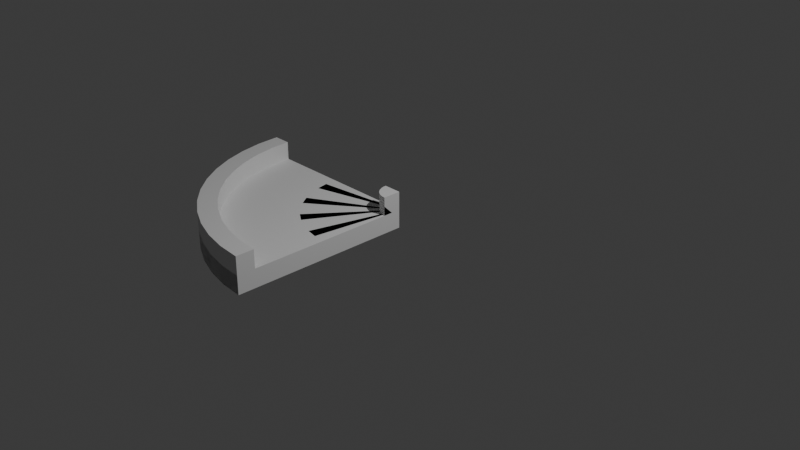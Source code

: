 # Source: TrackCornerSharp.blend  (saved by Blender 4.2.66; exported with 4.5.12 LTS)
import bpy
from mathutils import Matrix  # noqa: F401  (used for matrix-valued properties, if any)

bpy.ops.wm.read_factory_settings(use_empty=True)
scene = bpy.context.scene
scene.name = 'Scene'

# ---- collections
col_collection = bpy.data.collections.new('Collection'); scene.collection.children.link(col_collection)

# ---- node groups
ng_smooth_by_angle = bpy.data.node_groups.new('Smooth by Angle', 'GeometryNodeTree')
_s = ng_smooth_by_angle.interface.new_socket(name='Mesh', in_out='OUTPUT', socket_type='NodeSocketGeometry')
_s = ng_smooth_by_angle.interface.new_socket(name='Mesh', in_out='INPUT', socket_type='NodeSocketGeometry')
_s = ng_smooth_by_angle.interface.new_socket(name='Angle', in_out='INPUT', socket_type='NodeSocketFloat')
_s.subtype = 'ANGLE'
_s.default_value = 0.5236
_s.min_value = 0.0
_s.max_value = 3.142
_s.description = 'Maximum face angle for smooth edges'
_s = ng_smooth_by_angle.interface.new_socket(name='Ignore Sharpness', in_out='INPUT', socket_type='NodeSocketBool')
_s.force_non_field = True
ng_smooth_by_angle.description = 'Set the sharpness of mesh edges based on the angle between the neighboring faces'
ng_smooth_by_angle.is_modifier = True
_N = ng_smooth_by_angle.nodes; _L = ng_smooth_by_angle.links
n0 = _N.new('GeometryNodeSetShadeSmooth'); n0.name = 'Set Shade Smooth'; n0.location = (120, -80)
n0.domain = 'EDGE'
n1 = _N.new('GeometryNodeSetShadeSmooth'); n1.name = 'Set Shade Smooth.001'; n1.location = (300, -80)
n2 = _N.new('NodeGroupOutput'); n2.name = 'Group Output'; n2.location = (480, -80)
n3 = _N.new('GeometryNodeInputMeshEdgeAngle'); n3.name = 'Edge Angle'; n3.location = (-440, -240)
n4 = _N.new('NodeGroupInput'); n4.name = 'Group Input'; n4.location = (-80, -80)
n5 = _N.new('GeometryNodeInputEdgeSmooth'); n5.name = 'Is Edge Smooth'; n5.location = (-260, -120)
n6 = _N.new('GeometryNodeInputShadeSmooth'); n6.name = 'Is Shade Smooth'; n6.location = (-440, -397)
n7 = _N.new('FunctionNodeCompare'); n7.name = 'Compare'; n7.location = (-260, -260)
n7.operation = 'LESS_EQUAL'
n7.inputs[6].default_value = (0.0, 0.0, 0.0, 0.0)
n7.inputs[7].default_value = (0.0, 0.0, 0.0, 0.0)
n8 = _N.new('FunctionNodeBooleanMath'); n8.name = 'Boolean Math.001'; n8.location = (-80, -260)
n9 = _N.new('NodeGroupInput'); n9.name = 'Group Input.001'; n9.location = (-440, -329)
n10 = _N.new('NodeGroupInput'); n10.name = 'Group Input.002'; n10.location = (-259, -189)
n11 = _N.new('FunctionNodeBooleanMath'); n11.name = 'Boolean Math'; n11.location = (-80, -149)
n11.operation = 'OR'
n12 = _N.new('FunctionNodeBooleanMath'); n12.name = 'Boolean Math.002'; n12.location = (-260, -380)
n12.operation = 'OR'
n13 = _N.new('NodeGroupInput'); n13.name = 'Group Input.003'; n13.location = (-440, -460)
_L.new(n3.outputs[0], n7.inputs[0])
_L.new(n1.outputs[0], n2.inputs[0])
_L.new(n9.outputs[1], n7.inputs[1])
_L.new(n7.outputs[0], n8.inputs[0])
_L.new(n4.outputs[0], n0.inputs[0])
_L.new(n0.outputs[0], n1.inputs[0])
_L.new(n8.outputs[0], n0.inputs[2])
_L.new(n10.outputs[2], n11.inputs[1])
_L.new(n5.outputs[0], n11.inputs[0])
_L.new(n11.outputs[0], n0.inputs[1])
_L.new(n13.outputs[2], n12.inputs[1])
_L.new(n6.outputs[0], n12.inputs[0])
_L.new(n12.outputs[0], n8.inputs[1])
n2.is_active_output = True

# ---- world
world_world = bpy.data.worlds.new('World'); scene.world = world_world
world_world.use_nodes = True; world_world.node_tree.nodes.clear()
_N = world_world.node_tree.nodes; _L = world_world.node_tree.links
n0 = _N.new('ShaderNodeOutputWorld'); n0.name = 'World Output'; n0.location = (300, 300)
n1 = _N.new('ShaderNodeBackground'); n1.name = 'Background'; n1.location = (10, 300)
n1.inputs[0].default_value = (0.05088, 0.05088, 0.05088, 1.0)
_L.new(n1.outputs[0], n0.inputs[0])
n0.is_active_output = True
world_world.color = (0.05088, 0.05088, 0.05088)
world_world.sun_shadow_jitter_overblur = 0.0

# ---- cameras
cam_camera = bpy.data.cameras.new('Camera')
cam_camera.clip_end = 100.0
cam_camera.ortho_scale = 7.314

# ---- lights
light_light = bpy.data.lights.new('Light', 'POINT')
light_light.energy = 1000.0
light_light.shadow_soft_size = 0.1

# ---- meshes
me_cube_001 = bpy.data.meshes.new('Cube.001')
me_cube_001.from_pydata([(1.0, -1.0, -0.1), (1.0, -1.0, 0.1), (1.0, 1.0, -0.1), (1.0, 1.0, 0.1), (1.0, -0.8, -0.1), (1.0, -0.8, 0.1), (1.0, 0.8, -0.1), (1.0, 0.8, 0.1), (1.0, -1.0, 0.1), (1.0, -1.0, -0.1), (1.0, -0.8, 0.1), (1.0, -0.8, -0.1), (1.0, -1.0, 0.3), (1.0, -0.8, 0.3), (1.0, 1.0, 0.3), (1.0, 0.8, 0.3), (0.7389, -0.9829, -0.1), (0.7389, -0.9829, 0.1), (1.0, 1.0, -0.1), (1.0, 1.0, 0.1), (0.9739, 0.8017, 0.1), (0.7389, -0.9829, 0.1), (0.7389, -0.9829, -0.1), (0.7651, -0.7846, 0.1), (0.7651, -0.7846, -0.1), (0.7389, -0.9829, 0.3), (0.7651, -0.7846, 0.3), (1.0, 1.0, 0.3), (0.9739, 0.8017, 0.3), (0.4824, -0.9319, -0.1), (0.4824, -0.9319, 0.1), (1.0, 1.0, -0.1), (1.0, 1.0, 0.1), (0.9482, 0.8068, 0.1), (0.4824, -0.9319, 0.1), (0.4824, -0.9319, -0.1), (0.5341, -0.7387, 0.1), (0.5341, -0.7387, -0.1), (0.4824, -0.9319, 0.3), (0.5341, -0.7387, 0.3), (1.0, 1.0, 0.3), (0.9482, 0.8068, 0.3), (0.2346, -0.8478, -0.1), (0.2346, -0.8478, 0.1), (1.0, 1.0, -0.1), (1.0, 1.0, 0.1), (0.9235, 0.8152, 0.1), (0.2346, -0.8478, 0.1), (0.2346, -0.8478, -0.1), (0.3112, -0.663, 0.1), (0.3112, -0.663, -0.1), (0.2346, -0.8478, 0.3), (0.3112, -0.663, 0.3), (1.0, 1.0, 0.3), (0.9235, 0.8152, 0.3), (-3.204e-07, -0.7321, -0.1), (-3.204e-07, -0.7321, 0.1), (1.0, 1.0, -0.1), (1.0, 1.0, 0.1), (0.9, 0.8268, 0.1), (-3.204e-07, -0.7321, 0.1), (-3.204e-07, -0.7321, -0.1), (0.1, -0.5588, 0.1), (0.1, -0.5588, -0.1), (-3.204e-07, -0.7321, 0.3), (0.1, -0.5588, 0.3), (1.0, 1.0, 0.3), (0.9, 0.8268, 0.3), (-0.2175, -0.5867, -0.1), (-0.2175, -0.5867, 0.1), (1.0, 1.0, -0.1), (1.0, 1.0, 0.1), (0.8782, 0.8413, 0.1), (-0.2175, -0.5867, 0.1), (-0.2175, -0.5867, -0.1), (-0.09577, -0.428, 0.1), (-0.09577, -0.428, -0.1), (-0.2175, -0.5867, 0.3), (-0.09577, -0.428, 0.3), (1.0, 1.0, 0.3), (0.8782, 0.8413, 0.3), (-0.4142, -0.4142, -0.1), (-0.4142, -0.4142, 0.1), (1.0, 1.0, -0.1), (1.0, 1.0, 0.1), (0.8586, 0.8586, 0.1), (-0.4142, -0.4142, 0.1), (-0.4142, -0.4142, -0.1), (-0.2728, -0.2728, 0.1), (-0.2728, -0.2728, -0.1), (-0.4142, -0.4142, 0.3), (-0.2728, -0.2728, 0.3), (1.0, 1.0, 0.3), (0.8586, 0.8586, 0.3), (-0.5867, -0.2175, -0.1), (-0.5867, -0.2175, 0.1), (1.0, 1.0, -0.1), (1.0, 1.0, 0.1), (0.8413, 0.8782, 0.1), (-0.5867, -0.2175, 0.1), (-0.5867, -0.2175, -0.1), (-0.428, -0.09577, 0.1), (-0.428, -0.09577, -0.1), (-0.5867, -0.2175, 0.3), (-0.428, -0.09577, 0.3), (1.0, 1.0, 0.3), (0.8413, 0.8782, 0.3), (-0.7321, -5.96e-08, -0.1), (-0.7321, -5.96e-08, 0.1), (1.0, 1.0, -0.1), (1.0, 1.0, 0.1), (0.8268, 0.9, 0.1), (-0.7321, -5.96e-08, 0.1), (-0.7321, -5.96e-08, -0.1), (-0.5588, 0.1, 0.1), (-0.5588, 0.1, -0.1), (-0.7321, -5.96e-08, 0.3), (-0.5588, 0.1, 0.3), (1.0, 1.0, 0.3), (0.8268, 0.9, 0.3), (-0.8478, 0.2346, -0.1), (-0.8478, 0.2346, 0.1), (1.0, 1.0, -0.1), (1.0, 1.0, 0.1), (0.8152, 0.9235, 0.1), (-0.8478, 0.2346, 0.1), (-0.8478, 0.2346, -0.1), (-0.663, 0.3112, 0.1), (-0.663, 0.3112, -0.1), (-0.8478, 0.2346, 0.3), (-0.663, 0.3112, 0.3), (1.0, 1.0, 0.3), (0.8152, 0.9235, 0.3), (-0.9319, 0.4824, -0.1), (-0.9319, 0.4824, 0.1), (1.0, 1.0, -0.1), (1.0, 1.0, 0.1), (0.8068, 0.9482, 0.1), (-0.9319, 0.4824, 0.1), (-0.9319, 0.4824, -0.1), (-0.7387, 0.5341, 0.1), (-0.7387, 0.5341, -0.1), (-0.9319, 0.4824, 0.3), (-0.7387, 0.5341, 0.3), (1.0, 1.0, 0.3), (0.8068, 0.9482, 0.3), (-0.9829, 0.7389, -0.1), (-0.9829, 0.7389, 0.1), (1.0, 1.0, -0.1), (1.0, 1.0, 0.1), (0.8017, 0.9739, 0.1), (-0.9829, 0.7389, 0.1), (-0.9829, 0.7389, -0.1), (-0.7846, 0.7651, 0.1), (-0.7846, 0.7651, -0.1), (-0.9829, 0.7389, 0.3), (-0.7846, 0.7651, 0.3), (1.0, 1.0, 0.3), (0.8017, 0.9739, 0.3), (-1.0, 1.0, -0.1), (-1.0, 1.0, 0.1), (1.0, 1.0, -0.1), (1.0, 1.0, 0.1), (0.8, 1.0, 0.1), (-1.0, 1.0, 0.1), (-1.0, 1.0, -0.1), (-0.8, 1.0, 0.1), (-0.8, 1.0, -0.1), (-1.0, 1.0, 0.3), (-0.8, 1.0, 0.3), (1.0, 1.0, 0.3), (0.8, 1.0, 0.3), (1.0, 0.8, 0.1), (1.0, 1.0, 0.1), (1.0, -1.0, 0.3), (1.0, -0.8, 0.3)], [(7, 172), (162, 173)], [(11, 9, 22, 24), (12, 13, 175, 174), (3, 2, 6, 7), (12, 8, 21, 25), (1, 5, 10, 8), (0, 1, 8, 9), (4, 0, 9, 11), (10, 13, 26, 23), (17, 16, 29, 30), (23, 26, 39, 36), (19, 17, 30, 32), (26, 25, 38, 39), (15, 14, 27, 28), (7, 15, 28, 20), (2, 3, 19, 18), (14, 3, 19, 27), (0, 2, 18, 16), (3, 7, 20, 19), (3, 1, 17, 19), (9, 8, 21, 22), (1, 0, 16, 17), (13, 12, 25, 26), (35, 34, 47, 48), (41, 40, 53, 54), (32, 33, 46, 45), (38, 34, 47, 51), (25, 21, 34, 38), (19, 20, 33, 32), (28, 27, 40, 41), (22, 21, 34, 35), (20, 28, 41, 33), (27, 19, 32, 40), (18, 19, 32, 31), (24, 22, 35, 37), (16, 18, 31, 29), (50, 48, 61, 63), (44, 45, 58, 57), (53, 45, 58, 66), (33, 41, 54, 46), (40, 32, 45, 53), (31, 32, 45, 44), (37, 35, 48, 50), (29, 31, 44, 42), (39, 38, 51, 52), (32, 30, 43, 45), (36, 39, 52, 49), (30, 29, 42, 43), (62, 65, 78, 75), (58, 56, 69, 71), (65, 64, 77, 78), (55, 57, 70, 68), (42, 44, 57, 55), (52, 51, 64, 65), (45, 43, 56, 58), (49, 52, 65, 62), (43, 42, 55, 56), (51, 47, 60, 64), (45, 46, 59, 58), (54, 53, 66, 67), (48, 47, 60, 61), (46, 54, 67, 59), (74, 73, 86, 87), (80, 79, 92, 93), (71, 72, 85, 84), (77, 73, 86, 90), (56, 55, 68, 69), (64, 60, 73, 77), (58, 59, 72, 71), (67, 66, 79, 80), (61, 60, 73, 74), (59, 67, 80, 72), (66, 58, 71, 79), (57, 58, 71, 70), (63, 61, 74, 76), (81, 83, 96, 94), (89, 87, 100, 102), (83, 84, 97, 96), (92, 84, 97, 105), (72, 80, 93, 85), (79, 71, 84, 92), (70, 71, 84, 83), (76, 74, 87, 89), (68, 70, 83, 81), (78, 77, 90, 91), (71, 69, 82, 84), (75, 78, 91, 88), (69, 68, 81, 82), (95, 94, 107, 108), (101, 104, 117, 114), (97, 95, 108, 110), (104, 103, 116, 117), (91, 90, 103, 104), (84, 82, 95, 97), (88, 91, 104, 101), (82, 81, 94, 95), (90, 86, 99, 103), (84, 85, 98, 97), (93, 92, 105, 106), (87, 86, 99, 100), (85, 93, 106, 98), (111, 119, 132, 124), (113, 112, 125, 126), (119, 118, 131, 132), (110, 111, 124, 123), (103, 99, 112, 116), (97, 98, 111, 110), (106, 105, 118, 119), (100, 99, 112, 113), (98, 106, 119, 111), (173, 170, 15, 172), (105, 97, 110, 118), (96, 97, 110, 109), (102, 100, 113, 115), (94, 96, 109, 107), (120, 122, 135, 133), (128, 126, 139, 141), (122, 123, 136, 135), (131, 123, 136, 144), (6, 11, 10, 172), (118, 110, 123, 131), (109, 110, 123, 122), (115, 113, 126, 128), (107, 109, 122, 120), (117, 116, 129, 130), (110, 108, 121, 123), (114, 117, 130, 127), (108, 107, 120, 121), (116, 112, 125, 129), (142, 138, 151, 155), (134, 133, 146, 147), (140, 143, 156, 153), (136, 134, 147, 149), (130, 129, 142, 143), (123, 121, 134, 136), (127, 130, 143, 140), (121, 120, 133, 134), (129, 125, 138, 142), (123, 124, 137, 136), (132, 131, 144, 145), (126, 125, 138, 139), (124, 132, 145, 137), (8, 10, 11, 9), (153, 154, 167, 166), (150, 158, 171, 163), (152, 151, 164, 165), (158, 157, 170, 171), (136, 137, 150, 149), (145, 144, 157, 158), (139, 138, 151, 152), (137, 145, 158, 150), (175, 10, 8, 174), (144, 136, 149, 157), (135, 136, 149, 148), (141, 139, 152, 154), (133, 135, 148, 146), (143, 142, 155, 156), (161, 162, 160, 159), (165, 164, 166, 167), (164, 166, 169, 168), (162, 163, 171, 170), (157, 149, 162, 170), (148, 149, 162, 161), (154, 152, 165, 167), (146, 148, 161, 159), (156, 155, 168, 169), (149, 147, 160, 162), (153, 156, 169, 166), (147, 146, 159, 160), (155, 151, 164, 168), (149, 150, 163, 162)])
me_cube_001.polygons.foreach_set('use_smooth', [True] * 170)
_uv = me_cube_001.uv_layers.new(name='UVMap')
_uv.uv.foreach_set('vector', [0.0, 0.0, 0.0, 0.0, 0.0, 0.0, 0.0, 0.0, 0.0, 0.0, 0.0, 0.0, 0.0, 0.0, 0.0, 0.0, 0.625, 0.5, 0.375, 0.5, 0.375, 0.5, 0.625, 0.5, 0.0, 0.0, 0.0, 0.0, 0.0, 0.0, 0.0, 0.0, 0.0, 0.0, 0.0, 0.0, 0.0, 0.0, 0.0, 0.0, 0.375, 0.75, 0.625, 0.75, 0.625, 0.75, 0.375, 0.75, 0.0, 0.0, 0.0, 0.0, 0.0, 0.0, 0.0, 0.0, 0.0, 0.0, 0.0, 0.0, 0.0, 0.0, 0.0, 0.0, 0.625, 0.75, 0.375, 0.75, 0.375, 0.75, 0.625, 0.75, 0.0, 0.0, 0.0, 0.0, 0.0, 0.0, 0.0, 0.0, 0.0, 0.0, 0.0, 0.0, 0.0, 0.0, 0.0, 0.0, 0.0, 0.0, 0.0, 0.0, 0.0, 0.0, 0.0, 0.0, 0.0, 0.0, 0.0, 0.0, 0.0, 0.0, 0.0, 0.0, 0.0, 0.0, 0.0, 0.0, 0.0, 0.0, 0.0, 0.0, 0.375, 0.5, 0.625, 0.5, 0.625, 0.5, 0.375, 0.5, 0.0, 0.0, 0.0, 0.0, 0.0, 0.0, 0.0, 0.0, 0.0, 0.0, 0.0, 0.0, 0.0, 0.0, 0.0, 0.0, 0.625, 0.5, 0.625, 0.5, 0.625, 0.5, 0.625, 0.5, 0.0, 0.0, 0.0, 0.0, 0.0, 0.0, 0.0, 0.0, 0.375, 0.75, 0.625, 0.75, 0.625, 0.75, 0.375, 0.75, 0.625, 0.75, 0.375, 0.75, 0.375, 0.75, 0.625, 0.75, 0.0, 0.0, 0.0, 0.0, 0.0, 0.0, 0.0, 0.0, 0.375, 0.75, 0.625, 0.75, 0.625, 0.75, 0.375, 0.75, 0.0, 0.0, 0.0, 0.0, 0.0, 0.0, 0.0, 0.0, 0.625, 0.5, 0.625, 0.5, 0.625, 0.5, 0.625, 0.5, 0.0, 0.0, 0.0, 0.0, 0.0, 0.0, 0.0, 0.0, 0.0, 0.0, 0.0, 0.0, 0.0, 0.0, 0.0, 0.0, 0.625, 0.5, 0.625, 0.5, 0.625, 0.5, 0.625, 0.5, 0.0, 0.0, 0.0, 0.0, 0.0, 0.0, 0.0, 0.0, 0.375, 0.75, 0.625, 0.75, 0.625, 0.75, 0.375, 0.75, 0.0, 0.0, 0.0, 0.0, 0.0, 0.0, 0.0, 0.0, 0.0, 0.0, 0.0, 0.0, 0.0, 0.0, 0.0, 0.0, 0.375, 0.5, 0.625, 0.5, 0.625, 0.5, 0.375, 0.5, 0.0, 0.0, 0.0, 0.0, 0.0, 0.0, 0.0, 0.0, 0.0, 0.0, 0.0, 0.0, 0.0, 0.0, 0.0, 0.0, 0.0, 0.0, 0.0, 0.0, 0.0, 0.0, 0.0, 0.0, 0.375, 0.5, 0.625, 0.5, 0.625, 0.5, 0.375, 0.5, 0.0, 0.0, 0.0, 0.0, 0.0, 0.0, 0.0, 0.0, 0.0, 0.0, 0.0, 0.0, 0.0, 0.0, 0.0, 0.0, 0.0, 0.0, 0.0, 0.0, 0.0, 0.0, 0.0, 0.0, 0.375, 0.5, 0.625, 0.5, 0.625, 0.5, 0.375, 0.5, 0.0, 0.0, 0.0, 0.0, 0.0, 0.0, 0.0, 0.0, 0.0, 0.0, 0.0, 0.0, 0.0, 0.0, 0.0, 0.0, 0.0, 0.0, 0.0, 0.0, 0.0, 0.0, 0.0, 0.0, 0.0, 0.0, 0.0, 0.0, 0.0, 0.0, 0.0, 0.0, 0.0, 0.0, 0.0, 0.0, 0.0, 0.0, 0.0, 0.0, 0.625, 0.75, 0.375, 0.75, 0.375, 0.75, 0.625, 0.75, 0.0, 0.0, 0.0, 0.0, 0.0, 0.0, 0.0, 0.0, 0.0, 0.0, 0.0, 0.0, 0.0, 0.0, 0.0, 0.0, 0.0, 0.0, 0.0, 0.0, 0.0, 0.0, 0.0, 0.0, 0.0, 0.0, 0.0, 0.0, 0.0, 0.0, 0.0, 0.0, 0.0, 0.0, 0.0, 0.0, 0.0, 0.0, 0.0, 0.0, 0.0, 0.0, 0.0, 0.0, 0.0, 0.0, 0.0, 0.0, 0.0, 0.0, 0.0, 0.0, 0.0, 0.0, 0.0, 0.0, 0.0, 0.0, 0.0, 0.0, 0.0, 0.0, 0.0, 0.0, 0.625, 0.75, 0.375, 0.75, 0.375, 0.75, 0.625, 0.75, 0.0, 0.0, 0.0, 0.0, 0.0, 0.0, 0.0, 0.0, 0.625, 0.5, 0.625, 0.5, 0.625, 0.5, 0.625, 0.5, 0.0, 0.0, 0.0, 0.0, 0.0, 0.0, 0.0, 0.0, 0.375, 0.75, 0.625, 0.75, 0.625, 0.75, 0.375, 0.75, 0.0, 0.0, 0.0, 0.0, 0.0, 0.0, 0.0, 0.0, 0.375, 0.75, 0.625, 0.75, 0.625, 0.75, 0.375, 0.75, 0.0, 0.0, 0.0, 0.0, 0.0, 0.0, 0.0, 0.0, 0.625, 0.5, 0.625, 0.5, 0.625, 0.5, 0.625, 0.5, 0.0, 0.0, 0.0, 0.0, 0.0, 0.0, 0.0, 0.0, 0.625, 0.75, 0.375, 0.75, 0.375, 0.75, 0.625, 0.75, 0.0, 0.0, 0.0, 0.0, 0.0, 0.0, 0.0, 0.0, 0.625, 0.5, 0.625, 0.5, 0.625, 0.5, 0.625, 0.5, 0.0, 0.0, 0.0, 0.0, 0.0, 0.0, 0.0, 0.0, 0.375, 0.75, 0.625, 0.75, 0.625, 0.75, 0.375, 0.75, 0.0, 0.0, 0.0, 0.0, 0.0, 0.0, 0.0, 0.0, 0.0, 0.0, 0.0, 0.0, 0.0, 0.0, 0.0, 0.0, 0.375, 0.5, 0.625, 0.5, 0.625, 0.5, 0.375, 0.5, 0.0, 0.0, 0.0, 0.0, 0.0, 0.0, 0.0, 0.0, 0.0, 0.0, 0.0, 0.0, 0.0, 0.0, 0.0, 0.0, 0.0, 0.0, 0.0, 0.0, 0.0, 0.0, 0.0, 0.0, 0.375, 0.5, 0.625, 0.5, 0.625, 0.5, 0.375, 0.5, 0.0, 0.0, 0.0, 0.0, 0.0, 0.0, 0.0, 0.0, 0.0, 0.0, 0.0, 0.0, 0.0, 0.0, 0.0, 0.0, 0.0, 0.0, 0.0, 0.0, 0.0, 0.0, 0.0, 0.0, 0.375, 0.5, 0.625, 0.5, 0.625, 0.5, 0.375, 0.5, 0.0, 0.0, 0.0, 0.0, 0.0, 0.0, 0.0, 0.0, 0.0, 0.0, 0.0, 0.0, 0.0, 0.0, 0.0, 0.0, 0.0, 0.0, 0.0, 0.0, 0.0, 0.0, 0.0, 0.0, 0.0, 0.0, 0.0, 0.0, 0.0, 0.0, 0.0, 0.0, 0.0, 0.0, 0.0, 0.0, 0.0, 0.0, 0.0, 0.0, 0.625, 0.75, 0.375, 0.75, 0.375, 0.75, 0.625, 0.75, 0.625, 0.75, 0.375, 0.75, 0.375, 0.75, 0.625, 0.75, 0.0, 0.0, 0.0, 0.0, 0.0, 0.0, 0.0, 0.0, 0.0, 0.0, 0.0, 0.0, 0.0, 0.0, 0.0, 0.0, 0.0, 0.0, 0.0, 0.0, 0.0, 0.0, 0.0, 0.0, 0.0, 0.0, 0.0, 0.0, 0.0, 0.0, 0.0, 0.0, 0.0, 0.0, 0.0, 0.0, 0.0, 0.0, 0.0, 0.0, 0.0, 0.0, 0.0, 0.0, 0.0, 0.0, 0.0, 0.0, 0.625, 0.75, 0.375, 0.75, 0.375, 0.75, 0.625, 0.75, 0.0, 0.0, 0.0, 0.0, 0.0, 0.0, 0.0, 0.0, 0.625, 0.5, 0.625, 0.5, 0.625, 0.5, 0.625, 0.5, 0.0, 0.0, 0.0, 0.0, 0.0, 0.0, 0.0, 0.0, 0.375, 0.75, 0.625, 0.75, 0.625, 0.75, 0.375, 0.75, 0.0, 0.0, 0.0, 0.0, 0.0, 0.0, 0.0, 0.0, 0.0, 0.0, 0.0, 0.0, 0.0, 0.0, 0.0, 0.0, 0.375, 0.75, 0.625, 0.75, 0.625, 0.75, 0.375, 0.75, 0.0, 0.0, 0.0, 0.0, 0.0, 0.0, 0.0, 0.0, 0.625, 0.5, 0.625, 0.5, 0.625, 0.5, 0.625, 0.5, 0.0, 0.0, 0.0, 0.0, 0.0, 0.0, 0.0, 0.0, 0.625, 0.5, 0.625, 0.5, 0.625, 0.5, 0.625, 0.5, 0.0, 0.0, 0.0, 0.0, 0.0, 0.0, 0.0, 0.0, 0.375, 0.75, 0.625, 0.75, 0.625, 0.75, 0.375, 0.75, 0.0, 0.0, 0.0, 0.0, 0.0, 0.0, 0.0, 0.0, 0.0, 0.0, 0.0, 0.0, 0.0, 0.0, 0.0, 0.0, 0.0, 0.0, 0.0, 0.0, 0.0, 0.0, 0.0, 0.0, 0.375, 0.5, 0.625, 0.5, 0.625, 0.5, 0.375, 0.5, 0.0, 0.0, 0.0, 0.0, 0.0, 0.0, 0.0, 0.0, 0.0, 0.0, 0.0, 0.0, 0.0, 0.0, 0.0, 0.0, 0.0, 0.0, 0.0, 0.0, 0.0, 0.0, 0.0, 0.0, 0.0, 0.0, 0.0, 0.0, 0.0, 0.0, 0.0, 0.0, 0.375, 0.5, 0.625, 0.5, 0.625, 0.5, 0.375, 0.5, 0.0, 0.0, 0.0, 0.0, 0.0, 0.0, 0.0, 0.0, 0.0, 0.0, 0.0, 0.0, 0.0, 0.0, 0.0, 0.0, 0.0, 0.0, 0.0, 0.0, 0.0, 0.0, 0.0, 0.0, 0.375, 0.5, 0.625, 0.5, 0.625, 0.5, 0.375, 0.5, 0.0, 0.0, 0.0, 0.0, 0.0, 0.0, 0.0, 0.0, 0.0, 0.0, 0.0, 0.0, 0.0, 0.0, 0.0, 0.0, 0.0, 0.0, 0.0, 0.0, 0.0, 0.0, 0.0, 0.0, 0.0, 0.0, 0.0, 0.0, 0.0, 0.0, 0.0, 0.0, 0.0, 0.0, 0.0, 0.0, 0.0, 0.0, 0.0, 0.0, 0.625, 0.75, 0.375, 0.75, 0.375, 0.75, 0.625, 0.75, 0.0, 0.0, 0.0, 0.0, 0.0, 0.0, 0.0, 0.0, 0.0, 0.0, 0.0, 0.0, 0.0, 0.0, 0.0, 0.0, 0.625, 0.75, 0.375, 0.75, 0.375, 0.75, 0.625, 0.75, 0.0, 0.0, 0.0, 0.0, 0.0, 0.0, 0.0, 0.0, 0.0, 0.0, 0.0, 0.0, 0.0, 0.0, 0.0, 0.0, 0.0, 0.0, 0.0, 0.0, 0.0, 0.0, 0.0, 0.0, 0.0, 0.0, 0.0, 0.0, 0.0, 0.0, 0.0, 0.0, 0.0, 0.0, 0.0, 0.0, 0.0, 0.0, 0.0, 0.0, 0.625, 0.75, 0.375, 0.75, 0.375, 0.75, 0.625, 0.75, 0.0, 0.0, 0.0, 0.0, 0.0, 0.0, 0.0, 0.0, 0.625, 0.5, 0.625, 0.5, 0.625, 0.5, 0.625, 0.5, 0.0, 0.0, 0.0, 0.0, 0.0, 0.0, 0.0, 0.0, 0.375, 0.75, 0.625, 0.75, 0.625, 0.75, 0.375, 0.75, 0.0, 0.0, 0.0, 0.0, 0.0, 0.0, 0.0, 0.0, 0.0, 0.0, 0.0, 0.0, 0.0, 0.0, 0.0, 0.0, 0.0, 0.0, 0.0, 0.0, 0.0, 0.0, 0.0, 0.0, 0.0, 0.0, 0.0, 0.0, 0.0, 0.0, 0.0, 0.0, 0.375, 0.75, 0.625, 0.75, 0.625, 0.75, 0.375, 0.75, 0.0, 0.0, 0.0, 0.0, 0.0, 0.0, 0.0, 0.0, 0.625, 0.5, 0.625, 0.5, 0.625, 0.5, 0.625, 0.5, 0.0, 0.0, 0.0, 0.0, 0.0, 0.0, 0.0, 0.0, 0.375, 0.75, 0.625, 0.75, 0.625, 0.75, 0.375, 0.75, 0.0, 0.0, 0.0, 0.0, 0.0, 0.0, 0.0, 0.0, 0.0, 0.0, 0.0, 0.0, 0.0, 0.0, 0.0, 0.0, 0.0, 0.0, 0.0, 0.0, 0.0, 0.0, 0.0, 0.0, 0.375, 0.5, 0.625, 0.5, 0.625, 0.5, 0.375, 0.5, 0.0, 0.0, 0.0, 0.0, 0.0, 0.0, 0.0, 0.0, 0.0, 0.0, 0.0, 0.0, 0.0, 0.0, 0.0, 0.0, 0.0, 0.0, 0.0, 0.0, 0.0, 0.0, 0.0, 0.0, 0.375, 0.5, 0.625, 0.5, 0.625, 0.75, 0.375, 0.75, 0.375, 0.75, 0.625, 0.75, 0.625, 0.75, 0.375, 0.75, 0.625, 0.75, 0.625, 0.75, 0.625, 0.75, 0.625, 0.75, 0.625, 0.5, 0.625, 0.5, 0.625, 0.5, 0.625, 0.5, 0.0, 0.0, 0.0, 0.0, 0.0, 0.0, 0.0, 0.0, 0.375, 0.5, 0.625, 0.5, 0.625, 0.5, 0.375, 0.5, 0.0, 0.0, 0.0, 0.0, 0.0, 0.0, 0.0, 0.0, 0.0, 0.0, 0.0, 0.0, 0.0, 0.0, 0.0, 0.0, 0.0, 0.0, 0.0, 0.0, 0.0, 0.0, 0.0, 0.0, 0.0, 0.0, 0.0, 0.0, 0.0, 0.0, 0.0, 0.0, 0.0, 0.0, 0.0, 0.0, 0.0, 0.0, 0.0, 0.0, 0.625, 0.75, 0.375, 0.75, 0.375, 0.75, 0.625, 0.75, 0.0, 0.0, 0.0, 0.0, 0.0, 0.0, 0.0, 0.0, 0.625, 0.5, 0.625, 0.5, 0.625, 0.5, 0.625, 0.5])
me_cube_001.update()

# ---- objects
ob_light = bpy.data.objects.new('Light', light_light)
ob_camera = bpy.data.objects.new('Camera', cam_camera)
ob_cube = bpy.data.objects.new('Cube', me_cube_001)

# ---- transforms, parenting, visibility, modifiers, constraints
ob_light.location = (4.076, 1.005, 5.904)
ob_light.rotation_euler = (0.6503, 0.05522, 1.866)
ob_light.lock_rotations_4d = False
ob_light.empty_display_type = 'ARROWS'
ob_light.color = (0.0, 0.0, 0.0, 0.0)
ob_light.lineart.crease_threshold = 0.0
ob_camera.location = (7.359, -6.926, 4.958)
ob_camera.rotation_euler = (1.109, 0.0, 0.8149)
ob_camera.lock_rotations_4d = False
ob_camera.empty_display_type = 'ARROWS'
ob_camera.color = (0.0, 0.0, 0.0, 0.0)
ob_camera.display_type = 'WIRE'
ob_camera.lineart.crease_threshold = 0.0
ob_cube.location = (-1.0, -1.0, 0.0)
_m = ob_cube.modifiers.new('Smooth by Angle', 'NODES')
_m.node_group = ng_smooth_by_angle
_m.use_pin_to_last = True
_m.show_group_selector = False

# ---- collection membership
col_collection.objects.link(ob_light)
col_collection.objects.link(ob_camera)
col_collection.objects.link(ob_cube)

# ---- scene / render settings (as saved in the file)
scene.camera = ob_camera
scene.frame_start = 1; scene.frame_end = 250; scene.frame_set(1)
scene.render.engine = 'BLENDER_EEVEE_NEXT'
bpy.context.view_layer.update()
